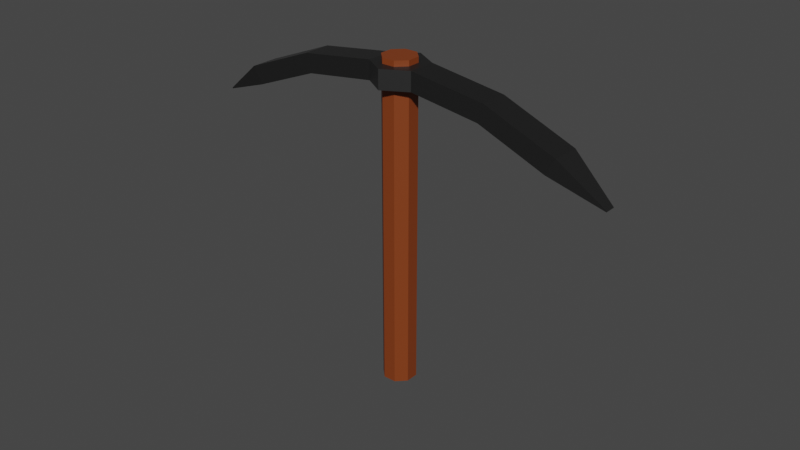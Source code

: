 # Source: pickaxe.blend  (saved by Blender 2.91.10; exported with 4.5.12 LTS)
import bpy
from mathutils import Matrix  # noqa: F401  (used for matrix-valued properties, if any)

bpy.ops.wm.read_factory_settings(use_empty=True)
scene = bpy.context.scene
scene.name = 'Scene'

# ---- collections
col_collection = bpy.data.collections.new('Collection'); scene.collection.children.link(col_collection)

# ---- materials (node trees are filled in below, after node groups)
mat_wood = bpy.data.materials.new('Wood')
mat_wood.use_transparent_shadow = False
mat_wood.diffuse_color = (0.196, 0.03006, 0.01501, 1.0)
mat_iron = bpy.data.materials.new('Iron')
mat_iron.use_transparent_shadow = False
mat_iron.diffuse_color = (1.0, 1.0, 1.0, 1.0)
mat_iron.roughness = 0.7602
mat_iron.metallic = 1.0

# ---- material node trees
mat_wood.use_nodes = True; mat_wood.node_tree.nodes.clear()
_N = mat_wood.node_tree.nodes; _L = mat_wood.node_tree.links
n0 = _N.new('ShaderNodeBsdfPrincipled'); n0.name = 'Principled BSDF'; n0.location = (10, 300)
n0.distribution = 'GGX'
n0.subsurface_method = 'BURLEY'
n0.inputs[0].default_value = (0.2203, 0.04421, 0.008147, 1.0)
n0.inputs[3].default_value = 1.45
n0.inputs[27].default_value = (0.0, 0.0, 0.0, 1.0)
n0.inputs[28].default_value = 1.0
n1 = _N.new('ShaderNodeOutputMaterial'); n1.name = 'Material Output'; n1.location = (300, 300)
_L.new(n0.outputs[0], n1.inputs[0])
n1.is_active_output = True
mat_iron.use_nodes = True; mat_iron.node_tree.nodes.clear()
_N = mat_iron.node_tree.nodes; _L = mat_iron.node_tree.links
n0 = _N.new('ShaderNodeBsdfPrincipled'); n0.name = 'Principled BSDF'; n0.location = (10, 300)
n0.distribution = 'GGX'
n0.subsurface_method = 'BURLEY'
n0.inputs[0].default_value = (0.1025, 0.1025, 0.1025, 1.0)
n0.inputs[1].default_value = 1.0
n0.inputs[3].default_value = 1.45
n0.inputs[27].default_value = (0.0, 0.0, 0.0, 1.0)
n0.inputs[28].default_value = 1.0
n1 = _N.new('ShaderNodeOutputMaterial'); n1.name = 'Material Output'; n1.location = (300, 300)
_L.new(n0.outputs[0], n1.inputs[0])
n1.is_active_output = True

# ---- world
world_world = bpy.data.worlds.new('World'); scene.world = world_world
world_world.use_nodes = True; world_world.node_tree.nodes.clear()
_N = world_world.node_tree.nodes; _L = world_world.node_tree.links
n0 = _N.new('ShaderNodeOutputWorld'); n0.name = 'World Output'; n0.location = (300, 300)
n1 = _N.new('ShaderNodeBackground'); n1.name = 'Background'; n1.location = (10, 300)
n1.inputs[0].default_value = (0.05088, 0.05088, 0.05088, 1.0)
_L.new(n1.outputs[0], n0.inputs[0])
n0.is_active_output = True
world_world.color = (0.05088, 0.05088, 0.05088)
world_world.use_sun_shadow = False
world_world.sun_shadow_jitter_overblur = 0.0

# ---- meshes
me_circle = bpy.data.meshes.new('Circle')
me_circle.from_pydata([(0.0, 0.5, 0.0), (-0.3536, 0.3536, 0.0), (-0.5, -2.186e-08, 0.0), (-0.3536, -0.3536, 0.0), (4.371e-08, -0.5, 0.0), (0.3536, -0.3536, 0.0), (0.5, 5.962e-09, 0.0), (0.3536, 0.3536, 0.0), (0.0, 0.5, 9.688), (-0.3536, 0.3536, 9.688), (-0.5, -2.186e-08, 9.688), (-0.3536, -0.3536, 9.688), (4.371e-08, -0.5, 9.688), (0.3536, -0.3536, 9.688), (0.5, 5.962e-09, 9.688), (0.3536, 0.3536, 9.688), (0.352, 0.352, 9.389), (5.868e-08, 0.7773, 9.298), (0.0, 0.5, 9.356), (-0.3536, 0.3536, 9.356), (-0.5, -2.186e-08, 9.356), (-0.3536, -0.3536, 9.356), (4.371e-08, -0.5, 9.356), (0.3536, -0.3536, 9.356), (0.5, 5.962e-09, 9.356), (0.3536, 0.3536, 9.356), (0.4977, 0.0, 9.352), (-0.352, -0.352, 9.352), (3.758e-08, -0.4977, 9.352), (0.352, -0.352, 9.352), (-0.4451, 0.6407, 8.964), (-0.7736, -0.1254, 8.964), (-0.329, -0.7659, 8.964), (0.8277, 0.098, 8.964), (0.329, 0.7659, 8.964), (-0.4451, 0.6407, 9.527), (-0.7736, -0.1254, 9.527), (-0.329, -0.7659, 9.527), (0.8277, 0.098, 9.527), (0.329, 0.7659, 9.527), (5.912, -2.378, 7.353), (5.794, -2.654, 7.355), (4.57, -1.51, 7.889), (4.242, -2.277, 7.894), (4.494, -2.382, 8.385), (4.822, -1.615, 8.381), (5.78, -2.648, 7.329), (5.899, -2.372, 7.327), (0.4987, -0.6679, 9.527), (0.4987, -0.6679, 8.964), (2.742, -0.7242, 8.674), (2.564, -1.553, 9.215), (2.892, -0.7867, 9.213), (2.414, -1.49, 8.677), (-5.76, 2.621, 7.329), (-4.548, 1.485, 7.889), (-4.8, 1.59, 8.381), (-5.891, 2.35, 7.353), (-5.773, 2.627, 7.355), (-5.878, 2.345, 7.327), (-4.221, 2.252, 7.894), (-4.473, 2.356, 8.385), (-2.719, 0.7015, 8.674), (-2.391, 1.468, 8.677), (-2.869, 0.7638, 9.213), (-2.542, 1.53, 9.215), (-0.7736, -0.1254, 9.527), (-0.4451, 0.6407, 9.527), (-0.329, -0.7659, 9.527), (0.4987, -0.6679, 9.527), (0.8277, 0.098, 9.527), (0.329, 0.7659, 9.527), (0.0, 0.5, 8.98), (-0.3536, 0.3536, 8.98), (0.3536, 0.3536, 8.98), (0.3536, -0.3536, 8.98), (0.5, 5.962e-09, 8.98), (-0.3536, -0.3536, 8.98), (4.371e-08, -0.5, 8.98), (-0.5, -2.186e-08, 8.98)], [(27, 28), (28, 29), (26, 29)], [(73, 72, 8, 9), (72, 74, 15, 8), (76, 75, 13, 14), (78, 77, 11, 12), (79, 73, 9, 10), (74, 76, 14, 15), (75, 78, 12, 13), (77, 79, 10, 11), (1, 2, 3, 4, 5, 6, 7, 0), (9, 8, 15, 14, 13, 12, 11, 10), (19, 18, 25, 24, 23, 22, 21, 20), (34, 30, 35, 39), (53, 50, 42, 43), (31, 32, 37, 36), (33, 34, 39, 38), (32, 49, 48, 37), (30, 31, 36, 35), (39, 35, 67, 71), (46, 47, 40, 41), (51, 53, 43, 44), (50, 52, 45, 42), (52, 51, 44, 45), (47, 46, 43, 42), (41, 40, 45, 44), (46, 41, 44, 43), (40, 47, 42, 45), (38, 48, 51, 52), (33, 38, 52, 50), (48, 49, 53, 51), (49, 33, 50, 53), (63, 62, 55, 60), (54, 59, 57, 58), (65, 63, 60, 61), (62, 64, 56, 55), (64, 65, 61, 56), (59, 54, 60, 55), (58, 57, 56, 61), (54, 58, 61, 60), (57, 59, 55, 56), (36, 35, 65, 64), (31, 36, 64, 62), (35, 30, 63, 65), (30, 31, 62, 63), (48, 38, 70, 69), (36, 37, 68, 66), (38, 39, 71, 70), (37, 48, 69, 68), (35, 36, 66, 67), (66, 68, 69, 70, 71, 67), (3, 2, 79, 77), (5, 4, 78, 75), (7, 6, 76, 74), (2, 1, 73, 79), (4, 3, 77, 78), (6, 5, 75, 76), (0, 7, 74, 72), (1, 0, 72, 73), (32, 31, 30, 34, 33, 49), (77, 79, 73, 72, 74, 76, 75, 78)])
me_circle.polygons.foreach_set('material_index', [0, 0, 0, 0, 0, 0, 0, 0, 0, 0, 1, 1, 1, 1, 1, 1, 1, 1, 1, 1, 1, 1, 1, 1, 1, 1, 1, 1, 1, 1, 1, 1, 1, 1, 1, 1, 1, 1, 1, 1, 1, 1, 1, 1, 1, 1, 1, 1, 1, 0, 0, 0, 0, 0, 0, 0, 0, 0, 0])
_uv = me_circle.uv_layers.new(name='UVMap')
_uv.uv.foreach_set('vector', [0.0, 0.0, 0.0, 0.0, 0.0, 0.0, 0.0, 0.0, 0.0, 0.0, 0.0, 0.0, 0.0, 0.0, 0.0, 0.0, 0.0, 0.0, 0.0, 0.0, 0.0, 0.0, 0.0, 0.0, 0.0, 0.0, 0.0, 0.0, 0.0, 0.0, 0.0, 0.0, 0.0, 0.0, 0.0, 0.0, 0.0, 0.0, 0.0, 0.0, 0.0, 0.0, 0.0, 0.0, 0.0, 0.0, 0.0, 0.0, 0.0, 0.0, 0.0, 0.0, 0.0, 0.0, 0.0, 0.0, 0.0, 0.0, 0.0, 0.0, 0.0, 0.0, 0.0, 0.0, 0.0, 0.0, 0.0, 0.0, 0.0, 0.0, 0.0, 0.0, 0.0, 0.0, 0.0, 0.0, 0.0, 0.0, 0.0, 0.0, 0.0, 0.0, 0.0, 0.0, 0.0, 0.0, 0.0, 0.0, 0.0, 0.0, 0.0, 0.0, 0.0, 0.0, 0.0, 0.0, 0.0, 0.0, 0.0, 0.0, 0.0, 0.0, 0.0, 0.0, 0.0, 0.0, 0.0, 0.0, 0.0, 0.0, 0.0, 0.0, 0.0, 0.0, 0.0, 0.0, 0.0, 0.0, 0.0, 0.0, 0.0, 0.0, 0.0, 0.0, 0.0, 0.0, 0.0, 0.0, 0.0, 0.0, 0.0, 0.0, 0.0, 0.0, 0.0, 0.0, 0.0, 0.0, 0.0, 0.0, 0.0, 0.0, 0.0, 0.0, 0.0, 0.0, 0.0, 0.0, 0.0, 0.0, 0.0, 0.0, 0.0, 0.0, 0.0, 0.0, 0.0, 0.0, 0.0, 0.0, 0.0, 0.0, 0.0, 0.0, 0.0, 0.0, 0.0, 0.0, 0.0, 0.0, 0.0, 0.0, 0.0, 0.0, 0.0, 0.0, 0.0, 0.0, 0.0, 0.0, 0.0, 0.0, 0.0, 0.0, 0.0, 0.0, 0.0, 0.0, 0.0, 0.0, 0.0, 0.0, 0.0, 0.0, 0.0, 0.0, 0.0, 0.0, 0.0, 0.0, 0.0, 0.0, 0.0, 0.0, 0.0, 0.0, 0.0, 0.0, 0.0, 0.0, 0.0, 0.0, 0.0, 0.0, 0.0, 0.0, 0.0, 0.0, 0.0, 0.0, 0.0, 0.0, 0.0, 0.0, 0.0, 0.0, 0.0, 0.0, 0.0, 0.0, 0.0, 0.0, 0.0, 0.0, 0.0, 0.0, 0.0, 0.0, 0.0, 0.0, 0.0, 0.0, 0.0, 0.0, 0.0, 0.0, 0.0, 0.0, 0.0, 0.0, 0.0, 0.0, 0.0, 0.0, 0.0, 0.0, 0.0, 0.0, 0.0, 0.0, 0.0, 0.0, 0.0, 0.0, 0.0, 0.0, 0.0, 0.0, 0.0, 0.0, 0.0, 0.0, 0.0, 0.0, 0.0, 0.0, 0.0, 0.0, 0.0, 0.0, 0.0, 0.0, 0.0, 0.0, 0.0, 0.0, 0.0, 0.0, 0.0, 0.0, 0.0, 0.0, 0.0, 0.0, 0.0, 0.0, 0.0, 0.0, 0.0, 0.0, 0.0, 0.0, 0.0, 0.0, 0.0, 0.0, 0.0, 0.0, 0.0, 0.0, 0.0, 0.0, 0.0, 0.0, 0.0, 0.0, 0.0, 0.0, 0.0, 0.0, 0.0, 0.0, 0.0, 0.0, 0.0, 0.0, 0.0, 0.0, 0.0, 0.0, 0.0, 0.0, 0.0, 0.0, 0.0, 0.0, 0.0, 0.0, 0.0, 0.0, 0.0, 0.0, 0.0, 0.0, 0.0, 0.0, 0.0, 0.0, 0.0, 0.0, 0.0, 0.0, 0.0, 0.0, 0.0, 0.0, 0.0, 0.0, 0.0, 0.0, 0.0, 0.0, 0.0, 0.0, 0.0, 0.0, 0.0, 0.0, 0.0, 0.0, 0.0, 0.0, 0.0, 0.0, 0.0, 0.0, 0.0, 0.0, 0.0, 0.0, 0.0, 0.0, 0.0, 0.0, 0.0, 0.0, 0.0, 0.0, 0.0, 0.0, 0.0, 0.0, 0.0, 0.0, 0.0, 0.0, 0.0, 0.0, 0.0, 0.0, 0.0, 0.0, 0.0, 0.0, 0.0, 0.0, 0.0, 0.0, 0.0, 0.0, 0.0, 0.0, 0.0, 0.0, 0.0, 0.0, 0.0, 0.0, 0.0, 0.0, 0.0, 0.0, 0.0, 0.0, 0.0, 0.0, 0.0, 0.0, 0.0, 0.0, 0.0, 0.0, 0.0, 0.0, 0.0, 0.0, 0.0, 0.0, 0.0, 0.0, 0.0, 0.0, 0.0, 0.0, 0.0, 0.0, 0.0, 0.0, 0.0, 0.0, 0.0, 0.0, 0.0, 0.0, 0.0, 0.0, 0.0, 0.0, 0.0, 0.0, 0.0, 0.0, 0.0, 0.0, 0.0, 0.0, 0.0, 0.0, 0.0, 0.0, 0.0, 0.0, 0.0, 0.0, 0.0, 0.0, 0.0, 0.0, 0.0, 0.0, 0.0, 0.0, 0.0, 0.0, 0.0, 0.0, 0.0, 0.0, 0.0, 0.0, 0.0, 0.0, 0.0, 0.0, 0.0, 0.0, 0.0, 0.0, 0.0, 0.0, 0.0, 0.0, 0.0, 0.0, 0.0, 0.0, 0.0, 0.0, 0.0, 0.0, 0.0, 0.0])
me_circle.materials.append(mat_wood)
me_circle.materials.append(mat_iron)
me_circle.use_remesh_fix_poles = True
me_circle.use_remesh_preserve_attributes = False
me_circle.use_mirror_vertex_groups = False
me_circle.update()

# ---- objects
ob_circle = bpy.data.objects.new('Circle', me_circle)

# ---- transforms, parenting, visibility, modifiers, constraints
ob_circle.location = (0.0, 0.0, 0.0)
ob_circle.rotation_euler = (0.0, -0.0, 0.3945)
ob_circle.lineart.crease_threshold = 0.0

# ---- collection membership
col_collection.objects.link(ob_circle)

# ---- scene / render settings (as saved in the file)
scene.frame_start = 1; scene.frame_end = 250; scene.frame_set(1)
scene.render.engine = 'BLENDER_EEVEE_NEXT'
scene.cycles.use_denoising = False
scene.cycles.samples = 128
scene.cycles.sampling_pattern = 'TABULATED_SOBOL'
scene.cycles.use_adaptive_sampling = False
scene.cycles.use_light_tree = False
scene.view_settings.view_transform = 'Filmic'
bpy.context.view_layer.update()

# ---- added for rendering (the .blend has no active camera and no usable light): camera, sun
cam_auto = bpy.data.cameras.new('AutoCamera')
cam_auto.lens = 50.0
cam_auto.sensor_width = 36.0
cam_auto.clip_end = 1000.0
ob_auto_camera = bpy.data.objects.new('AutoCamera', cam_auto)
scene.collection.objects.link(ob_auto_camera)
ob_auto_camera.location = (17.3125, -20.7657, 18.6821)
ob_auto_camera.rotation_euler = (1.09748, -7.21219e-08, 0.694738)
scene.camera = ob_auto_camera
light_auto_sun = bpy.data.lights.new('AutoSun', 'SUN')
light_auto_sun.energy = 3.0
light_auto_sun.angle = 0.0523599
ob_auto_sun = bpy.data.objects.new('AutoSun', light_auto_sun)
scene.collection.objects.link(ob_auto_sun)
ob_auto_sun.rotation_euler = (0.872665, 0.174533, 0.523599)
bpy.context.view_layer.update()

